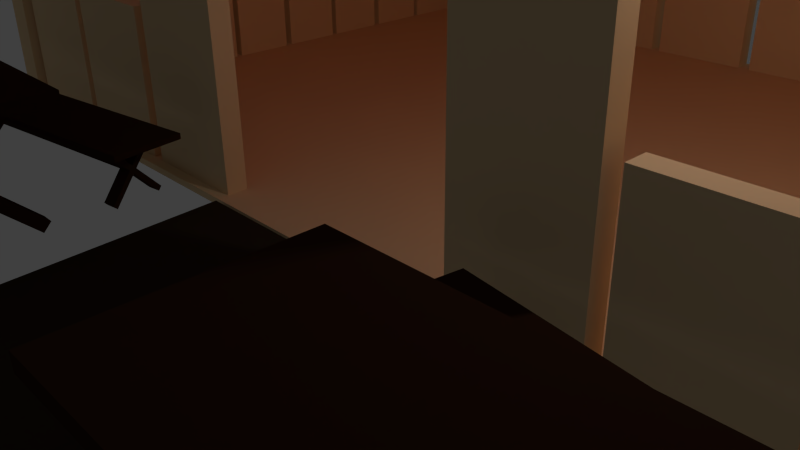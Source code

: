 # Source: haus.blend  (saved by Blender 2.65.0; exported with 4.5.12 LTS)
import bpy
from mathutils import Matrix  # noqa: F401  (used for matrix-valued properties, if any)

bpy.ops.wm.read_factory_settings(use_empty=True)
scene = bpy.context.scene
scene.name = 'Scene'

# ---- collections
col_collection_1 = bpy.data.collections.new('Collection 1'); scene.collection.children.link(col_collection_1)

# ---- materials (node trees are filled in below, after node groups)
mat_material_003 = bpy.data.materials.new('Material.003')
mat_material_003.alpha_threshold = 0.0
mat_material_003.use_transparent_shadow = False
mat_material_003.diffuse_color = (0.9114, 0.6631, 0.382, 1.0)
mat_material_003.roughness = 0.5
mat_material_003.specular_intensity = 0.05897
mat_material_003.line_color = (0.0, 0.0, 0.0, 1.0)
mat_material_004 = bpy.data.materials.new('Material.004')
mat_material_004.alpha_threshold = 0.0
mat_material_004.use_transparent_shadow = False
mat_material_004.diffuse_color = (0.6152, 0.0, 0.006419, 1.0)
mat_material_004.roughness = 0.5
mat_material_004.specular_intensity = 0.0
mat_material_004.line_color = (0.0, 0.0, 0.0, 1.0)
mat_material = bpy.data.materials.new('Material')
mat_material.alpha_threshold = 0.0
mat_material.use_transparent_shadow = False
mat_material.roughness = 0.5
mat_material.specular_intensity = 0.1205
mat_material.line_color = (0.0, 0.0, 0.0, 1.0)
mat_material_002 = bpy.data.materials.new('Material.002')
mat_material_002.alpha_threshold = 0.0
mat_material_002.use_transparent_shadow = False
mat_material_002.diffuse_color = (0.03968, 0.01641, 0.008182, 1.0)
mat_material_002.specular_color = (0.5173, 0.09489, 0.0)
mat_material_002.roughness = 0.5
mat_material_002.specular_intensity = 0.04359
mat_material_002.line_color = (0.0, 0.0, 0.0, 1.0)
mat_material_001 = bpy.data.materials.new('Material.001')
mat_material_001.alpha_threshold = 0.0
mat_material_001.use_transparent_shadow = False
mat_material_001.diffuse_color = (0.03968, 0.02823, 0.01563, 1.0)
mat_material_001.roughness = 0.5
mat_material_001.specular_intensity = 0.0
mat_material_001.line_color = (0.0, 0.0, 0.0, 1.0)

# ---- material node trees

# ---- world
world_world = bpy.data.worlds.new('World'); scene.world = world_world
world_world.color = (0.05088, 0.05088, 0.05088)
world_world.use_sun_shadow = False
world_world.sun_shadow_jitter_overblur = 0.0
world_world.cycles.sampling_method = 'MANUAL'
world_world.cycles.sample_map_resolution = 256

# ---- cameras
cam_camera = bpy.data.cameras.new('Camera')
cam_camera.clip_end = 100.0
cam_camera.lens = 35.0
cam_camera.sensor_width = 32.0
cam_camera.sensor_height = 18.0
cam_camera.ortho_scale = 7.314
cam_camera.dof.focus_distance = 0.0
cam_camera.dof.aperture_fstop = 128.0

# ---- lights
light_lamp = bpy.data.lights.new('Lamp', 'POINT')
light_lamp.transmission_factor = 0.0
light_lamp.cutoff_distance = 30.0
light_lamp.energy = 100.0
light_lamp.shadow_buffer_clip_start = 1.001
light_lamp.shadow_soft_size = 0.1
light_lamp.shadow_maximum_resolution = 0.006
light_lamp.use_absolute_resolution = True
light_lamp.cycles.use_multiple_importance_sampling = False

# ---- meshes
me_cube_001 = bpy.data.meshes.new('Cube.001')
me_cube_001.from_pydata([(-4.128, -7.246, -0.05298), (-6.689, -7.246, -0.05298), (-4.435, -0.6514, -0.05298), (-6.996, -0.6514, -0.05298), (-3.667, -10.08, -0.05298), (-6.79, -9.396, -0.05298), (-5.396, -19.18, 0.01234), (-8.828, -11.91, -0.05298), (-6.062, -19.47, 0.01234), (-10.92, -14.21, -0.05298), (-6.404, -20.41, 0.01234), (-13.04, -20.03, -0.05298), (-6.189, -21.42, 0.01234), (-11.54, -25.85, -0.05298), (-5.511, -22.24, 0.01234), (-7.064, -30.99, -0.05298), (-4.82, -22.21, 0.01234), (-1.532, -30.6, -0.05298), (-4.312, -21.37, 0.01234), (2.292, -25.31, -0.05298), (-4.306, -20.16, 0.01234), (2.012, -17.85, -0.05298), (-4.75, -19.43, 0.01234), (-1.536, -12.3, -0.05298), (-4.128, -7.246, 0.1131), (-6.689, -7.246, 0.1131), (-4.435, -0.6514, 0.1131), (-6.996, -0.6514, 0.1131), (-3.667, -10.08, 0.1131), (-6.79, -9.396, 0.1131), (-5.396, -19.18, 0.04778), (-8.828, -11.91, 0.1131), (-6.062, -19.47, 0.04778), (-10.92, -14.21, 0.1131), (-6.404, -20.41, 0.04778), (-13.04, -20.03, 0.1131), (-6.189, -21.42, 0.04778), (-11.54, -25.85, 0.1131), (-5.511, -22.24, 0.04778), (-7.064, -30.99, 0.1131), (-4.82, -22.21, 0.04778), (-1.532, -30.6, 0.1131), (-4.312, -21.37, 0.04778), (2.292, -25.31, 0.1131), (-4.306, -20.16, 0.04778), (2.012, -17.85, 0.1131), (-4.75, -19.43, 0.04778), (-1.536, -12.3, 0.1131), (-5.471, -18.89, 0.1168), (-6.237, -19.5, 0.117), (-6.526, -20.49, 0.1174), (-6.416, -21.51, 0.1176), (-5.606, -22.5, 0.1179), (-4.766, -22.32, 0.1178), (-4.237, -21.4, 0.1175), (-4.193, -20.22, 0.1171), (-4.594, -19.29, 0.1168), (-4.585, -19.27, 2.755), (-4.187, -20.24, 2.788), (-4.23, -21.38, 2.787), (-4.759, -22.34, 2.755), (-5.61, -22.52, 2.756), (-6.429, -21.52, 2.755), (-6.527, -20.47, 2.787), (-6.247, -19.51, 2.789), (-5.473, -18.87, 2.755), (-4.509, -19.13, 0.655), (-4.061, -20.17, 0.6552), (-6.54, -21.61, 0.6553), (-6.663, -20.47, 0.6553), (-5.487, -18.69, 0.6549), (-5.637, -22.71, 0.6554), (-4.7, -22.51, 0.6554), (-4.11, -21.49, 0.6553), (-6.34, -19.37, 0.6551), (-4.392, -20.34, 2.789), (-4.426, -21.23, 2.79), (-4.877, -22.0, 2.747), (-5.444, -19.24, 2.747), (-4.389, -20.3, 0.3899), (-4.426, -21.28, 0.3899), (-4.865, -22.03, 0.3899), (-6.079, -19.7, 0.3899), (-4.061, -20.17, 1.811), (-6.34, -19.37, 1.811), (-4.11, -21.49, 1.811), (-4.7, -22.5, 1.811), (-5.447, -19.2, 0.3899), (-4.726, -19.52, 0.3899), (-5.557, -22.14, 2.746), (-5.637, -22.71, 1.811), (-5.486, -18.69, 1.811), (-6.539, -21.61, 1.811), (-4.509, -19.13, 1.811), (-5.564, -22.18, 0.3899), (-6.226, -21.38, 0.3899), (-6.321, -20.52, 0.3899), (-6.663, -20.47, 1.811), (-6.204, -21.36, 2.747), (-6.309, -20.48, 2.791), (-6.089, -19.74, 2.788), (-4.74, -19.55, 2.747), (-6.095, -19.78, 4.364), (-6.29, -20.44, 4.364), (-4.431, -21.19, 4.364), (-4.402, -20.38, 4.364), (-6.266, -19.53, 4.364), (-6.53, -20.43, 4.364), (-4.215, -21.35, 4.364), (-4.176, -20.27, 4.364), (-6.088, -19.81, 5.731), (-6.277, -20.44, 5.726), (-4.441, -21.17, 5.727), (-4.416, -20.4, 5.732), (-6.266, -19.53, 5.707), (-6.53, -20.43, 5.707), (-4.215, -21.35, 5.707), (-4.176, -20.27, 5.707), (-6.028, -19.84, 6.399), (-6.226, -20.48, 6.397), (-4.496, -21.17, 6.396), (-4.475, -20.38, 6.395), (-6.263, -19.53, 5.868), (-6.531, -20.43, 5.867), (-4.216, -21.36, 5.922), (-4.176, -20.27, 5.923), (-5.455, -20.51, 6.422), (-5.32, -20.38, 6.428), (-5.323, -20.36, 6.736), (-5.448, -20.54, 6.734), (-5.414, -20.49, 6.408), (-5.418, -20.44, 6.408), (-5.376, -20.49, 6.408), (-5.381, -20.44, 6.408), (-5.414, -20.49, 3.656), (-5.418, -20.44, 3.656), (-5.376, -20.49, 3.656), (-5.381, -20.44, 3.656), (-5.611, -20.81, 2.679), (-5.667, -20.13, 2.679), (-5.127, -20.81, 2.679), (-5.183, -20.13, 2.679), (-5.687, -20.93, 3.694), (-5.762, -20.01, 3.694), (-5.032, -20.93, 3.694), (-5.107, -20.01, 3.694), (-7.688, -3.817, 0.9177), (-7.688, -3.646, 0.9177), (-10.93, -3.646, 0.9177), (-10.93, -3.817, 0.9177), (-7.688, -3.817, 1.105), (-7.688, -3.646, 1.105), (-10.93, -3.646, 1.105), (-10.93, -3.817, 1.105), (-7.629, -4.766, 1.851), (-7.629, -2.788, -0.002241), (-7.781, -2.788, -0.002241), (-7.781, -4.766, 1.851), (-7.629, -4.638, 1.988), (-7.629, -2.66, 0.1346), (-7.781, -2.66, 0.1346), (-7.781, -4.638, 1.988), (-7.629, -2.855, 2.046), (-7.629, -4.708, 0.06816), (-7.781, -4.708, 0.06816), (-7.781, -2.855, 2.046), (-7.629, -2.718, 1.918), (-7.629, -4.571, -0.06011), (-7.781, -4.571, -0.06011), (-7.781, -2.718, 1.918), (-10.83, -4.766, 1.851), (-10.83, -2.788, -0.002241), (-10.98, -2.788, -0.002241), (-10.98, -4.766, 1.851), (-10.83, -4.638, 1.988), (-10.83, -2.66, 0.1346), (-10.98, -2.66, 0.1346), (-10.98, -4.638, 1.988), (-10.83, -2.855, 2.046), (-10.83, -4.708, 0.06816), (-10.98, -4.708, 0.06816), (-10.98, -2.855, 2.046), (-10.83, -2.718, 1.918), (-10.83, -4.571, -0.06011), (-10.98, -4.571, -0.06011), (-10.98, -2.718, 1.918), (-7.316, -5.115, 1.862), (-7.316, -2.404, 1.862), (-11.31, -2.404, 1.862), (-11.31, -5.115, 1.862), (-7.316, -5.115, 2.05), (-7.316, -2.404, 2.05), (-11.31, -2.404, 2.05), (-11.31, -5.115, 2.05), (-7.702, -1.415, 0.4712), (-7.708, -1.345, 0.4712), (-10.92, -2.075, 0.4712), (-10.91, -2.145, 0.4712), (-7.702, -1.415, 0.5605), (-7.708, -1.345, 0.5605), (-10.92, -2.075, 0.5605), (-10.91, -2.145, 0.5605), (-7.606, -1.789, 0.9157), (-7.684, -0.9822, 0.03325), (-7.834, -1.016, 0.03325), (-7.756, -1.823, 0.9157), (-7.611, -1.737, 0.9808), (-7.689, -0.9299, 0.09841), (-7.839, -0.964, 0.09841), (-7.761, -1.771, 0.9808), (-7.681, -1.009, 1.008), (-7.608, -1.765, 0.06676), (-7.758, -1.8, 0.06676), (-7.831, -1.043, 1.008), (-7.686, -0.9535, 0.9473), (-7.613, -1.71, 0.005697), (-7.764, -1.744, 0.005697), (-7.837, -0.9877, 0.9473), (-10.77, -2.508, 0.9157), (-10.85, -1.701, 0.03325), (-11.0, -1.735, 0.03325), (-10.92, -2.542, 0.9157), (-10.77, -2.455, 0.9808), (-10.85, -1.649, 0.09841), (-11.0, -1.683, 0.09841), (-10.92, -2.49, 0.9808), (-10.84, -1.728, 1.008), (-10.77, -2.484, 0.06676), (-10.92, -2.518, 0.06676), (-10.99, -1.762, 1.008), (-10.85, -1.672, 0.9473), (-10.78, -2.428, 0.005697), (-10.93, -2.463, 0.005697), (-11.0, -1.706, 0.9473), (-7.282, -1.861, 0.9209), (-7.389, -0.7552, 0.9209), (-11.34, -1.652, 0.9209), (-11.23, -2.758, 0.9209), (-7.282, -1.861, 1.01), (-7.389, -0.7552, 1.01), (-11.34, -1.652, 1.01), (-11.23, -2.758, 1.01), (-7.695, -5.553, 0.4712), (-7.7, -5.483, 0.4712), (-10.93, -6.039, 0.4712), (-10.92, -6.109, 0.4712), (-7.695, -5.553, 0.5605), (-7.7, -5.483, 0.5605), (-10.93, -6.039, 0.5605), (-10.92, -6.109, 0.5605), (-7.608, -5.932, 0.9157), (-7.667, -5.122, 0.03325), (-7.818, -5.148, 0.03325), (-7.759, -5.958, 0.9157), (-7.612, -5.88, 0.9808), (-7.671, -5.069, 0.09841), (-7.822, -5.095, 0.09841), (-7.763, -5.906, 0.9808), (-7.665, -5.149, 1.008), (-7.61, -5.908, 0.06676), (-7.761, -5.934, 0.06676), (-7.816, -5.175, 1.008), (-7.669, -5.093, 0.9473), (-7.614, -5.852, 0.005697), (-7.765, -5.878, 0.005697), (-7.82, -5.119, 0.9473), (-10.79, -6.48, 0.9157), (-10.84, -5.669, 0.03325), (-11.0, -5.695, 0.03325), (-10.94, -6.506, 0.9157), (-10.79, -6.427, 0.9808), (-10.85, -5.617, 0.09841), (-11.0, -5.643, 0.09841), (-10.94, -6.453, 0.9808), (-10.84, -5.697, 1.008), (-10.79, -6.456, 0.06676), (-10.94, -6.482, 0.06676), (-10.99, -5.723, 1.008), (-10.85, -5.64, 0.9473), (-10.79, -6.4, 0.005697), (-10.94, -6.426, 0.005697), (-11.0, -5.666, 0.9473), (-7.286, -6.021, 0.9209), (-7.368, -4.911, 0.9209), (-11.33, -5.594, 0.9209), (-11.25, -6.705, 0.9209), (-7.286, -6.021, 1.01), (-7.368, -4.911, 1.01), (-11.33, -5.594, 1.01), (-11.25, -6.705, 1.01), (-3.491, -3.817, 0.9177), (-3.491, -3.646, 0.9177), (-0.2457, -3.646, 0.9177), (-0.2457, -3.817, 0.9177), (-3.491, -3.817, 1.105), (-3.491, -3.646, 1.105), (-0.2457, -3.646, 1.105), (-0.2457, -3.817, 1.105), (-3.55, -4.766, 1.851), (-3.55, -2.788, -0.002241), (-3.398, -2.788, -0.002241), (-3.398, -4.766, 1.851), (-3.55, -4.638, 1.988), (-3.55, -2.66, 0.1346), (-3.398, -2.66, 0.1346), (-3.398, -4.638, 1.988), (-3.55, -2.855, 2.046), (-3.55, -4.708, 0.06816), (-3.398, -4.708, 0.06816), (-3.398, -2.855, 2.046), (-3.55, -2.718, 1.918), (-3.55, -4.571, -0.06011), (-3.398, -4.571, -0.06011), (-3.398, -2.718, 1.918), (-0.3531, -4.766, 1.851), (-0.3531, -2.788, -0.002241), (-0.2011, -2.788, -0.002241), (-0.2011, -4.766, 1.851), (-0.3531, -4.638, 1.988), (-0.3531, -2.66, 0.1346), (-0.2011, -2.66, 0.1346), (-0.2011, -4.638, 1.988), (-0.3531, -2.855, 2.046), (-0.3531, -4.708, 0.06816), (-0.2011, -4.708, 0.06816), (-0.2011, -2.855, 2.046), (-0.3531, -2.718, 1.918), (-0.3531, -4.571, -0.06011), (-0.2011, -4.571, -0.06011), (-0.2011, -2.718, 1.918), (-3.863, -5.115, 1.862), (-3.863, -2.404, 1.862), (0.1267, -2.404, 1.862), (0.1267, -5.115, 1.862), (-3.863, -5.115, 2.05), (-3.863, -2.404, 2.05), (0.1267, -2.404, 2.05), (0.1267, -5.115, 2.05), (-3.477, -1.415, 0.4712), (-3.471, -1.345, 0.4712), (-0.2601, -2.075, 0.4712), (-0.2669, -2.145, 0.4712), (-3.477, -1.415, 0.5605), (-3.471, -1.345, 0.5605), (-0.2601, -2.075, 0.5605), (-0.2669, -2.145, 0.5605), (-3.573, -1.789, 0.9157), (-3.495, -0.9822, 0.03325), (-3.345, -1.016, 0.03325), (-3.423, -1.823, 0.9157), (-3.568, -1.737, 0.9808), (-3.49, -0.9299, 0.09841), (-3.34, -0.964, 0.09841), (-3.418, -1.771, 0.9808), (-3.498, -1.009, 1.008), (-3.571, -1.765, 0.06676), (-3.421, -1.8, 0.06676), (-3.348, -1.043, 1.008), (-3.493, -0.9535, 0.9473), (-3.566, -1.71, 0.005697), (-3.415, -1.744, 0.005697), (-3.342, -0.9877, 0.9473), (-0.4105, -2.508, 0.9157), (-0.3327, -1.701, 0.03325), (-0.1823, -1.735, 0.03325), (-0.2601, -2.542, 0.9157), (-0.4055, -2.455, 0.9808), (-0.3276, -1.649, 0.09841), (-0.1772, -1.683, 0.09841), (-0.2551, -2.49, 0.9808), (-0.3353, -1.728, 1.008), (-0.4083, -2.484, 0.06676), (-0.2579, -2.518, 0.06676), (-0.1849, -1.762, 1.008), (-0.3299, -1.672, 0.9473), (-0.4029, -2.428, 0.005697), (-0.2525, -2.463, 0.005697), (-0.1795, -1.706, 0.9473), (-3.897, -1.861, 0.9209), (-3.79, -0.7552, 0.9209), (0.157, -1.652, 0.9209), (0.0503, -2.758, 0.9209), (-3.897, -1.861, 1.01), (-3.79, -0.7552, 1.01), (0.157, -1.652, 1.01), (0.0503, -2.758, 1.01), (-3.461, -6.272, 0.4712), (-3.469, -6.203, 0.4712), (-0.2754, -5.316, 0.4712), (-0.2672, -5.385, 0.4712), (-3.461, -6.272, 0.5605), (-3.469, -6.203, 0.5605), (-0.2754, -5.316, 0.5605), (-0.2672, -5.385, 0.5605), (-3.474, -6.674, 0.9157), (-3.568, -5.871, 0.03325), (-3.419, -5.829, 0.03325), (-3.324, -6.632, 0.9157), (-3.48, -6.622, 0.9808), (-3.574, -5.819, 0.09841), (-3.425, -5.777, 0.09841), (-3.33, -6.58, 0.9808), (-3.565, -5.898, 1.008), (-3.476, -6.65, 0.06676), (-3.327, -6.609, 0.06676), (-3.416, -5.856, 1.008), (-3.572, -5.842, 0.9473), (-3.483, -6.595, 0.005697), (-3.333, -6.553, 0.005697), (-3.422, -5.801, 0.9473), (-0.3275, -5.8, 0.9157), (-0.4222, -4.997, 0.03325), (-0.2726, -4.956, 0.03325), (-0.1779, -5.758, 0.9157), (-0.3337, -5.748, 0.9808), (-0.4283, -4.945, 0.09841), (-0.2787, -4.904, 0.09841), (-0.184, -5.706, 0.9808), (-0.419, -5.024, 1.008), (-0.3303, -5.776, 0.06676), (-0.1807, -5.735, 0.06676), (-0.2694, -4.983, 1.008), (-0.4256, -4.969, 0.9473), (-0.3368, -5.721, 0.005697), (-0.1872, -5.679, 0.005697), (-0.276, -4.927, 0.9473), (-3.765, -6.901, 0.9209), (-3.895, -5.801, 0.9209), (0.03152, -4.71, 0.9209), (0.1613, -5.81, 0.9209), (-3.765, -6.901, 1.01), (-3.895, -5.801, 1.01), (0.03152, -4.71, 1.01), (0.1613, -5.81, 1.01), (-0.1681, -0.0005099, 0.02585), (-0.1681, 1.237, 0.02585), (0.1681, 1.237, 0.02585), (0.1681, -0.0005099, 0.02585), (-0.1681, -0.0005099, 7.587), (-0.1681, 1.237, 7.587), (0.1681, 1.237, 7.241), (0.1681, -0.0005099, 7.241), (-0.1681, 1.361, 0.02585), (-0.1681, 2.599, 0.02585), (0.1681, 2.599, 0.02585), (0.1681, 1.361, 0.02585), (-0.1681, 1.361, 7.587), (-0.1681, 2.599, 7.587), (0.1681, 2.599, 7.241), (0.1681, 1.361, 7.241), (-0.1681, 2.745, 0.02585), (-0.1681, 3.982, 0.02585), (0.1681, 3.982, 0.02585), (0.1681, 2.745, 0.02585), (-0.1681, 2.745, 7.587), (-0.1681, 3.982, 7.587), (0.1681, 3.982, 7.241), (0.1681, 2.745, 7.241), (-0.1681, 4.106, 0.02585), (-0.1681, 5.344, 0.02585), (0.1681, 5.344, 0.02585), (0.1681, 4.106, 0.02585), (-0.1681, 4.106, 7.587), (-0.1681, 5.344, 7.587), (0.1681, 5.344, 7.241), (0.1681, 4.106, 7.241), (-0.1681, 5.49, 0.02585), (-0.1681, 6.727, 0.02585), (0.1681, 6.727, 0.02585), (0.1681, 5.49, 0.02585), (-0.1681, 5.49, 7.587), (-0.1681, 6.727, 7.587), (0.1681, 6.727, 7.241), (0.1681, 5.49, 7.241), (-0.1681, 6.852, 0.02585), (-0.1681, 8.089, 0.02585), (0.1681, 8.089, 0.02585), (0.1681, 6.852, 0.02585), (-0.1681, 6.852, 7.587), (-0.1681, 8.089, 7.587), (0.1681, 8.089, 7.241), (0.1681, 6.852, 7.241), (-0.1681, 8.235, 0.02585), (-0.1681, 9.472, 0.02585), (0.1681, 9.472, 0.02585), (0.1681, 8.235, 0.02585), (-0.1681, 8.235, 7.587), (-0.1681, 9.472, 7.587), (0.1681, 9.472, 7.241), (0.1681, 8.235, 7.241), (-0.1681, 9.597, 0.02585), (-0.1681, 10.83, 0.02585), (0.1681, 10.83, 0.02585), (0.1681, 9.597, 0.02585), (-0.1681, 9.597, 7.587), (-0.1681, 10.83, 7.587), (0.1681, 10.83, 7.241), (0.1681, 9.597, 7.241), (-11.06, 11.23, 0.02585), (-9.821, 11.23, 0.02585), (-9.821, 10.89, 0.02585), (-11.06, 10.89, 0.02585), (-11.06, 11.23, 7.587), (-9.821, 11.23, 8.538), (-9.821, 10.89, 8.538), (-11.06, 10.89, 7.587), (-9.697, 11.23, 0.02585), (-8.46, 11.23, 0.02585), (-8.46, 10.89, 0.02585), (-9.697, 10.89, 0.02585), (-9.697, 11.23, 8.538), (-8.46, 11.23, 9.597), (-8.46, 10.89, 9.597), (-9.697, 10.89, 8.538), (-8.314, 11.23, 0.02585), (-7.076, 11.23, 0.02585), (-7.076, 10.89, 0.02585), (-8.314, 10.89, 0.02585), (-8.314, 11.23, 9.705), (-7.076, 11.23, 10.76), (-7.076, 10.89, 10.76), (-8.314, 10.89, 9.705), (-6.952, 11.23, 0.02585), (-5.715, 11.23, 0.02585), (-5.715, 10.89, 0.02585), (-6.952, 10.89, 0.02585), (-6.952, 11.23, 10.76), (-5.715, 11.23, 11.74), (-5.715, 10.89, 11.74), (-6.952, 10.89, 10.76), (-5.569, 11.23, 0.02585), (-4.331, 11.23, 0.02585), (-4.331, 10.89, 0.02585), (-5.569, 10.89, 0.02585), (-5.569, 11.23, 11.74), (-4.331, 11.23, 10.76), (-4.331, 10.89, 10.76), (-5.569, 10.89, 11.74), (-4.207, 11.23, 0.02585), (-2.969, 11.23, 0.02585), (-2.969, 10.89, 0.02585), (-4.207, 10.89, 0.02585), (-4.207, 11.23, 10.76), (-2.969, 11.23, 9.705), (-2.969, 10.89, 9.705), (-4.207, 10.89, 10.76), (-2.823, 11.23, 0.02585), (-1.586, 11.23, 0.02585), (-1.586, 10.89, 0.02585), (-2.823, 10.89, 0.02585), (-2.823, 11.23, 9.597), (-1.586, 11.23, 8.538), (-1.586, 10.89, 8.538), (-2.823, 10.89, 9.597), (-1.462, 11.23, 0.02585), (-0.2243, 11.23, 0.02585), (-0.2243, 10.89, 0.02585), (-1.462, 10.89, 0.02585), (-1.462, 11.23, 8.538), (-0.2243, 11.23, 7.587), (-0.2243, 10.89, 7.587), (-1.462, 10.89, 8.538), (-11.06, -0.03507, 0.02585), (-9.821, -0.03507, 0.02585), (-9.821, -0.3713, 0.02585), (-11.06, -0.3713, 0.02585), (-11.06, -0.03507, 7.587), (-9.821, -0.03507, 8.538), (-9.821, -0.3713, 8.538), (-11.06, -0.3713, 7.587), (-9.697, -0.03507, 5.529), (-8.46, -0.03507, 5.529), (-8.46, -0.3713, 5.529), (-9.697, -0.3713, 5.529), (-9.697, -0.03507, 8.538), (-8.46, -0.03507, 9.597), (-8.46, -0.3713, 9.597), (-9.697, -0.3713, 8.538), (-8.314, -0.03507, 0.02585), (-7.076, -0.03507, 0.02585), (-7.076, -0.3713, 0.02585), (-8.314, -0.3713, 0.02585), (-8.314, -0.03507, 9.705), (-7.076, -0.03507, 10.76), (-7.076, -0.3713, 10.76), (-8.314, -0.3713, 9.705), (-6.952, -0.03507, 6.172), (-5.715, -0.03507, 6.172), (-5.715, -0.3713, 6.172), (-6.952, -0.3713, 6.172), (-6.952, -0.03507, 10.76), (-5.715, -0.03507, 11.73), (-5.715, -0.3713, 11.73), (-6.952, -0.3713, 10.76), (-5.569, -0.03507, 6.172), (-4.331, -0.03507, 6.172), (-4.331, -0.3713, 6.172), (-5.569, -0.3713, 6.172), (-5.569, -0.03507, 11.73), (-4.331, -0.03507, 10.76), (-4.331, -0.3713, 10.76), (-5.569, -0.3713, 11.73), (-4.207, -0.03507, 0.02585), (-2.969, -0.03507, 0.02585), (-2.969, -0.3713, 0.02585), (-4.207, -0.3713, 0.02585), (-4.207, -0.03507, 10.76), (-2.969, -0.03507, 9.705), (-2.969, -0.3713, 9.705), (-4.207, -0.3713, 10.76), (-2.823, -0.03507, 5.529), (-1.586, -0.03507, 5.529), (-1.586, -0.3713, 5.529), (-2.823, -0.3713, 5.529), (-2.823, -0.03507, 9.597), (-1.586, -0.03507, 8.538), (-1.586, -0.3713, 8.538), (-2.823, -0.3713, 9.597), (-1.462, -0.03507, 0.02585), (-0.2243, -0.03507, 0.02585), (-0.2243, -0.3713, 0.02585), (-1.462, -0.3713, 0.02585), (-1.462, -0.03507, 8.538), (-0.2243, -0.03507, 7.587), (-0.2243, -0.3713, 7.587), (-1.462, -0.3713, 8.538), (-11.12, 10.81, 0.02585), (-11.12, 9.575, 0.02585), (-11.45, 9.575, 0.02585), (-11.45, 10.81, 0.02585), (-11.12, 10.81, 7.587), (-11.12, 9.575, 7.587), (-11.45, 9.575, 7.241), (-11.45, 10.81, 7.241), (-11.12, 9.451, 0.02585), (-11.12, 8.213, 0.02585), (-11.45, 8.213, 0.02585), (-11.45, 9.451, 0.02585), (-11.12, 9.451, 7.587), (-11.12, 8.213, 7.587), (-11.45, 8.213, 7.241), (-11.45, 9.451, 7.241), (-11.12, 8.067, 0.02585), (-11.12, 6.83, 0.02585), (-11.45, 6.83, 0.02585), (-11.45, 8.067, 0.02585), (-11.12, 8.067, 7.587), (-11.12, 6.83, 7.587), (-11.45, 6.83, 7.241), (-11.45, 8.067, 7.241), (-11.12, 6.706, 0.02585), (-11.12, 5.468, 0.02585), (-11.45, 5.468, 0.02585), (-11.45, 6.706, 0.02585), (-11.12, 6.706, 7.587), (-11.12, 5.468, 7.587), (-11.45, 5.468, 7.241), (-11.45, 6.706, 7.241), (-11.12, 5.322, 0.02585), (-11.12, 4.085, 0.02585), (-11.45, 4.085, 0.02585), (-11.45, 5.322, 0.02585), (-11.12, 5.322, 7.587), (-11.12, 4.085, 7.587), (-11.45, 4.085, 7.241), (-11.45, 5.322, 7.241), (-11.12, 3.96, 0.02585), (-11.12, 2.723, 0.02585), (-11.45, 2.723, 0.02585), (-11.45, 3.96, 0.02585), (-11.12, 3.96, 7.587), (-11.12, 2.723, 7.587), (-11.45, 2.723, 7.241), (-11.45, 3.96, 7.241), (-11.12, 2.577, 0.02585), (-11.12, 1.34, 0.02585), (-11.45, 1.34, 0.02585), (-11.45, 2.577, 0.02585), (-11.12, 2.577, 7.587), (-11.12, 1.34, 7.587), (-11.45, 1.34, 7.241), (-11.45, 2.577, 7.241), (-11.12, 1.215, 0.02585), (-11.12, -0.02213, 0.02585), (-11.45, -0.02213, 0.02585), (-11.45, 1.215, 0.02585), (-11.12, 1.215, 7.587), (-11.12, -0.02213, 7.587), (-11.45, -0.02213, 7.241), (-11.45, 1.215, 7.241), (-11.14, 11.26, 0.02585), (-11.14, 10.85, 0.02585), (-11.47, 10.85, 0.02585), (-11.47, 11.26, 0.02585), (-11.14, 11.26, 7.587), (-11.14, 10.85, 7.587), (-11.47, 10.85, 7.241), (-11.47, 11.26, 7.241), (0.1465, 11.26, 0.02585), (0.1465, 10.85, 0.02585), (-0.1897, 10.85, 0.02585), (-0.1897, 11.26, 0.02585), (0.1465, 11.26, 7.241), (0.1465, 10.85, 7.241), (-0.1897, 10.85, 7.587), (-0.1897, 11.26, 7.587), (-11.14, -0.08625, 0.02585), (-11.14, -0.493, 0.02585), (-11.47, -0.493, 0.02585), (-11.47, -0.08625, 0.02585), (-11.14, -0.08625, 7.587), (-11.14, -0.493, 7.587), (-11.47, -0.493, 7.241), (-11.47, -0.08625, 7.241), (0.1465, -0.08625, 0.02585), (0.1465, -0.493, 0.02585), (-0.1897, -0.493, 0.02585), (-0.1897, -0.08625, 0.02585), (0.1465, -0.08625, 7.241), (0.1465, -0.493, 7.241), (-0.1897, -0.493, 7.587), (-0.1897, -0.08625, 7.587), (-11.52, 11.32, -0.0421), (0.255, 11.32, -0.0421), (0.255, -0.5483, -0.0421), (-11.52, -0.5483, -0.0421), (-11.52, 11.32, 0.06597), (0.255, 11.32, 0.06597), (0.255, -0.5483, 0.06597), (-11.52, -0.5483, 0.06597), (-11.52, 11.32, 7.225), (0.255, 11.32, 7.225), (0.255, -0.5483, 7.225), (-11.52, -0.5483, 7.225), (-11.52, 11.32, 7.333), (0.255, 11.32, 7.333), (0.255, -0.5483, 7.333), (-11.52, -0.5483, 7.333), (-5.631, 11.32, 11.98), (-5.631, 11.32, 11.87), (-5.631, -0.5483, 11.98), (-5.631, -0.5483, 11.87), (-2.823, -0.03507, 2.493), (-1.586, -0.03507, 2.493), (-1.586, -0.3713, 2.493), (-2.823, -0.3713, 2.493), (-2.823, -0.03507, 0.03032), (-1.586, -0.03507, 0.03032), (-1.586, -0.3713, 0.03032), (-2.823, -0.3713, 0.03032), (-9.703, -0.03507, 2.493), (-8.466, -0.03507, 2.493), (-8.466, -0.3713, 2.493), (-9.703, -0.3713, 2.493), (-9.703, -0.03507, 0.03032), (-8.466, -0.03507, 0.03032), (-8.466, -0.3713, 0.03032), (-9.703, -0.3713, 0.03032)], [], [(1, 3, 2, 0), (0, 4, 5, 1), (4, 6, 7, 5), (6, 8, 9, 7), (8, 10, 11, 9), (10, 12, 13, 11), (12, 14, 15, 13), (14, 16, 17, 15), (16, 18, 19, 17), (18, 20, 21, 19), (20, 22, 23, 21), (6, 4, 23, 22), (25, 24, 26, 27), (24, 25, 29, 28), (28, 29, 31, 30), (30, 31, 33, 32), (32, 33, 35, 34), (34, 35, 37, 36), (36, 37, 39, 38), (38, 39, 41, 40), (40, 41, 43, 42), (42, 43, 45, 44), (44, 45, 47, 46), (30, 46, 47, 28), (16, 14, 38, 40), (14, 12, 36, 38), (12, 10, 34, 36), (10, 8, 32, 34), (8, 6, 30, 32), (4, 0, 24, 28), (3, 1, 25, 27), (23, 4, 28, 47), (21, 23, 47, 45), (19, 21, 45, 43), (17, 19, 43, 41), (15, 17, 41, 39), (13, 15, 39, 37), (11, 13, 37, 35), (9, 11, 35, 33), (7, 9, 33, 31), (5, 7, 31, 29), (1, 5, 29, 25), (0, 2, 26, 24), (6, 22, 46, 30), (2, 3, 27, 26), (22, 20, 44, 46), (20, 18, 42, 44), (18, 16, 40, 42), (83, 93, 57, 58), (97, 92, 62, 63), (93, 91, 65, 57), (92, 90, 61, 62), (90, 86, 60, 61), (86, 85, 59, 60), (91, 84, 64, 65), (85, 83, 58, 59), (84, 97, 63, 64), (55, 56, 66, 67), (50, 51, 68, 69), (56, 48, 70, 66), (51, 52, 71, 68), (52, 53, 72, 71), (53, 54, 73, 72), (48, 49, 74, 70), (54, 55, 67, 73), (49, 50, 69, 74), (99, 98, 95, 96), (76, 75, 79, 80), (72, 73, 85, 86), (74, 69, 97, 84), (71, 72, 86, 90), (60, 59, 76, 77), (69, 68, 92, 97), (78, 100, 82, 87), (77, 76, 80, 81), (68, 71, 90, 92), (67, 66, 93, 83), (100, 99, 96, 82), (73, 67, 83, 85), (66, 70, 91, 93), (100, 64, 106, 102), (89, 77, 81, 94), (62, 61, 89, 98), (70, 74, 84, 91), (75, 101, 88, 79), (57, 65, 78, 101), (65, 64, 100, 78), (58, 57, 101, 75), (61, 60, 77, 89), (63, 62, 98, 99), (101, 78, 87, 88), (98, 89, 94, 95), (99, 100, 102, 103), (102, 106, 114, 110), (106, 107, 115, 114), (76, 59, 108, 104), (63, 99, 103, 107), (64, 63, 107, 106), (59, 58, 109, 108), (58, 75, 105, 109), (75, 76, 104, 105), (112, 116, 124, 120), (116, 117, 125, 124), (105, 104, 112, 113), (107, 103, 111, 115), (109, 105, 113, 117), (108, 109, 117, 116), (104, 108, 116, 112), (103, 102, 110, 111), (122, 123, 119, 118), (124, 125, 121, 120), (114, 115, 123, 122), (110, 114, 122, 118), (115, 111, 119, 123), (117, 113, 121, 125), (112, 120, 129, 126), (113, 112, 126, 127), (120, 121, 128, 129), (121, 113, 127, 128), (111, 110, 127, 126), (119, 111, 126, 129), (118, 119, 129, 128), (110, 118, 128, 127), (130, 132, 133, 131), (134, 135, 137, 136), (132, 130, 134, 136), (133, 132, 136, 137), (131, 133, 137, 135), (130, 131, 135, 134), (138, 140, 141, 139), (142, 143, 145, 144), (140, 138, 142, 144), (138, 139, 143, 142), (141, 140, 144, 145), (139, 141, 145, 143), (150, 151, 147, 146), (151, 152, 148, 147), (152, 153, 149, 148), (153, 150, 146, 149), (146, 147, 148, 149), (153, 152, 151, 150), (158, 159, 155, 154), (159, 160, 156, 155), (160, 161, 157, 156), (161, 158, 154, 157), (154, 155, 156, 157), (161, 160, 159, 158), (166, 167, 163, 162), (167, 168, 164, 163), (168, 169, 165, 164), (169, 166, 162, 165), (162, 163, 164, 165), (169, 168, 167, 166), (174, 175, 171, 170), (175, 176, 172, 171), (176, 177, 173, 172), (177, 174, 170, 173), (170, 171, 172, 173), (177, 176, 175, 174), (182, 183, 179, 178), (183, 184, 180, 179), (184, 185, 181, 180), (185, 182, 178, 181), (178, 179, 180, 181), (185, 184, 183, 182), (190, 191, 187, 186), (191, 192, 188, 187), (192, 193, 189, 188), (193, 190, 186, 189), (186, 187, 188, 189), (193, 192, 191, 190), (198, 199, 195, 194), (199, 200, 196, 195), (200, 201, 197, 196), (201, 198, 194, 197), (194, 195, 196, 197), (201, 200, 199, 198), (206, 207, 203, 202), (207, 208, 204, 203), (208, 209, 205, 204), (209, 206, 202, 205), (202, 203, 204, 205), (209, 208, 207, 206), (214, 215, 211, 210), (215, 216, 212, 211), (216, 217, 213, 212), (217, 214, 210, 213), (210, 211, 212, 213), (217, 216, 215, 214), (222, 223, 219, 218), (223, 224, 220, 219), (224, 225, 221, 220), (225, 222, 218, 221), (218, 219, 220, 221), (225, 224, 223, 222), (230, 231, 227, 226), (231, 232, 228, 227), (232, 233, 229, 228), (233, 230, 226, 229), (226, 227, 228, 229), (233, 232, 231, 230), (238, 239, 235, 234), (239, 240, 236, 235), (240, 241, 237, 236), (241, 238, 234, 237), (234, 235, 236, 237), (241, 240, 239, 238), (246, 247, 243, 242), (247, 248, 244, 243), (248, 249, 245, 244), (249, 246, 242, 245), (242, 243, 244, 245), (249, 248, 247, 246), (254, 255, 251, 250), (255, 256, 252, 251), (256, 257, 253, 252), (257, 254, 250, 253), (250, 251, 252, 253), (257, 256, 255, 254), (262, 263, 259, 258), (263, 264, 260, 259), (264, 265, 261, 260), (265, 262, 258, 261), (258, 259, 260, 261), (265, 264, 263, 262), (270, 271, 267, 266), (271, 272, 268, 267), (272, 273, 269, 268), (273, 270, 266, 269), (266, 267, 268, 269), (273, 272, 271, 270), (278, 279, 275, 274), (279, 280, 276, 275), (280, 281, 277, 276), (281, 278, 274, 277), (274, 275, 276, 277), (281, 280, 279, 278), (286, 287, 283, 282), (287, 288, 284, 283), (288, 289, 285, 284), (289, 286, 282, 285), (282, 283, 284, 285), (289, 288, 287, 286), (294, 295, 291, 290), (295, 296, 292, 291), (296, 297, 293, 292), (297, 294, 290, 293), (290, 291, 292, 293), (297, 296, 295, 294), (302, 303, 299, 298), (303, 304, 300, 299), (304, 305, 301, 300), (305, 302, 298, 301), (298, 299, 300, 301), (305, 304, 303, 302), (310, 311, 307, 306), (311, 312, 308, 307), (312, 313, 309, 308), (313, 310, 306, 309), (306, 307, 308, 309), (313, 312, 311, 310), (318, 319, 315, 314), (319, 320, 316, 315), (320, 321, 317, 316), (321, 318, 314, 317), (314, 315, 316, 317), (321, 320, 319, 318), (326, 327, 323, 322), (327, 328, 324, 323), (328, 329, 325, 324), (329, 326, 322, 325), (322, 323, 324, 325), (329, 328, 327, 326), (334, 335, 331, 330), (335, 336, 332, 331), (336, 337, 333, 332), (337, 334, 330, 333), (330, 331, 332, 333), (337, 336, 335, 334), (342, 343, 339, 338), (343, 344, 340, 339), (344, 345, 341, 340), (345, 342, 338, 341), (338, 339, 340, 341), (345, 344, 343, 342), (350, 351, 347, 346), (351, 352, 348, 347), (352, 353, 349, 348), (353, 350, 346, 349), (346, 347, 348, 349), (353, 352, 351, 350), (358, 359, 355, 354), (359, 360, 356, 355), (360, 361, 357, 356), (361, 358, 354, 357), (354, 355, 356, 357), (361, 360, 359, 358), (366, 367, 363, 362), (367, 368, 364, 363), (368, 369, 365, 364), (369, 366, 362, 365), (362, 363, 364, 365), (369, 368, 367, 366), (374, 375, 371, 370), (375, 376, 372, 371), (376, 377, 373, 372), (377, 374, 370, 373), (370, 371, 372, 373), (377, 376, 375, 374), (382, 383, 379, 378), (383, 384, 380, 379), (384, 385, 381, 380), (385, 382, 378, 381), (378, 379, 380, 381), (385, 384, 383, 382), (390, 391, 387, 386), (391, 392, 388, 387), (392, 393, 389, 388), (393, 390, 386, 389), (386, 387, 388, 389), (393, 392, 391, 390), (398, 399, 395, 394), (399, 400, 396, 395), (400, 401, 397, 396), (401, 398, 394, 397), (394, 395, 396, 397), (401, 400, 399, 398), (406, 407, 403, 402), (407, 408, 404, 403), (408, 409, 405, 404), (409, 406, 402, 405), (402, 403, 404, 405), (409, 408, 407, 406), (414, 415, 411, 410), (415, 416, 412, 411), (416, 417, 413, 412), (417, 414, 410, 413), (410, 411, 412, 413), (417, 416, 415, 414), (422, 423, 419, 418), (423, 424, 420, 419), (424, 425, 421, 420), (425, 422, 418, 421), (418, 419, 420, 421), (425, 424, 423, 422), (430, 431, 427, 426), (431, 432, 428, 427), (432, 433, 429, 428), (433, 430, 426, 429), (426, 427, 428, 429), (433, 432, 431, 430), (438, 439, 435, 434), (439, 440, 436, 435), (440, 441, 437, 436), (441, 438, 434, 437), (434, 435, 436, 437), (441, 440, 439, 438), (446, 447, 443, 442), (447, 448, 444, 443), (448, 449, 445, 444), (449, 446, 442, 445), (442, 443, 444, 445), (449, 448, 447, 446), (454, 455, 451, 450), (455, 456, 452, 451), (456, 457, 453, 452), (457, 454, 450, 453), (450, 451, 452, 453), (457, 456, 455, 454), (462, 463, 459, 458), (463, 464, 460, 459), (464, 465, 461, 460), (465, 462, 458, 461), (458, 459, 460, 461), (465, 464, 463, 462), (470, 471, 467, 466), (471, 472, 468, 467), (472, 473, 469, 468), (473, 470, 466, 469), (466, 467, 468, 469), (473, 472, 471, 470), (478, 479, 475, 474), (479, 480, 476, 475), (480, 481, 477, 476), (481, 478, 474, 477), (474, 475, 476, 477), (481, 480, 479, 478), (486, 487, 483, 482), (487, 488, 484, 483), (488, 489, 485, 484), (489, 486, 482, 485), (482, 483, 484, 485), (489, 488, 487, 486), (494, 495, 491, 490), (495, 496, 492, 491), (496, 497, 493, 492), (497, 494, 490, 493), (490, 491, 492, 493), (497, 496, 495, 494), (502, 503, 499, 498), (503, 504, 500, 499), (504, 505, 501, 500), (505, 502, 498, 501), (498, 499, 500, 501), (505, 504, 503, 502), (510, 511, 507, 506), (511, 512, 508, 507), (512, 513, 509, 508), (513, 510, 506, 509), (506, 507, 508, 509), (513, 512, 511, 510), (518, 519, 515, 514), (519, 520, 516, 515), (520, 521, 517, 516), (521, 518, 514, 517), (514, 515, 516, 517), (521, 520, 519, 518), (526, 527, 523, 522), (527, 528, 524, 523), (528, 529, 525, 524), (529, 526, 522, 525), (522, 523, 524, 525), (529, 528, 527, 526), (534, 535, 531, 530), (535, 536, 532, 531), (536, 537, 533, 532), (537, 534, 530, 533), (530, 531, 532, 533), (537, 536, 535, 534), (542, 543, 539, 538), (543, 544, 540, 539), (544, 545, 541, 540), (545, 542, 538, 541), (538, 539, 540, 541), (545, 544, 543, 542), (550, 551, 547, 546), (551, 552, 548, 547), (552, 553, 549, 548), (553, 550, 546, 549), (546, 547, 548, 549), (553, 552, 551, 550), (558, 559, 555, 554), (559, 560, 556, 555), (560, 561, 557, 556), (561, 558, 554, 557), (554, 555, 556, 557), (561, 560, 559, 558), (566, 567, 563, 562), (567, 568, 564, 563), (568, 569, 565, 564), (569, 566, 562, 565), (562, 563, 564, 565), (569, 568, 567, 566), (574, 575, 571, 570), (575, 576, 572, 571), (576, 577, 573, 572), (577, 574, 570, 573), (570, 571, 572, 573), (577, 576, 575, 574), (582, 583, 579, 578), (583, 584, 580, 579), (584, 585, 581, 580), (585, 582, 578, 581), (578, 579, 580, 581), (585, 584, 583, 582), (590, 591, 587, 586), (591, 592, 588, 587), (592, 593, 589, 588), (593, 590, 586, 589), (586, 587, 588, 589), (593, 592, 591, 590), (598, 599, 595, 594), (599, 600, 596, 595), (600, 601, 597, 596), (601, 598, 594, 597), (594, 595, 596, 597), (601, 600, 599, 598), (606, 607, 603, 602), (607, 608, 604, 603), (608, 609, 605, 604), (609, 606, 602, 605), (602, 603, 604, 605), (609, 608, 607, 606), (614, 615, 611, 610), (615, 616, 612, 611), (616, 617, 613, 612), (617, 614, 610, 613), (610, 611, 612, 613), (617, 616, 615, 614), (622, 623, 619, 618), (623, 624, 620, 619), (624, 625, 621, 620), (625, 622, 618, 621), (618, 619, 620, 621), (625, 624, 623, 622), (630, 631, 627, 626), (631, 632, 628, 627), (632, 633, 629, 628), (633, 630, 626, 629), (626, 627, 628, 629), (633, 632, 631, 630), (638, 639, 635, 634), (639, 640, 636, 635), (640, 641, 637, 636), (641, 638, 634, 637), (634, 635, 636, 637), (641, 640, 639, 638), (646, 647, 643, 642), (647, 648, 644, 643), (648, 649, 645, 644), (649, 646, 642, 645), (642, 643, 644, 645), (649, 648, 647, 646), (654, 655, 651, 650), (655, 656, 652, 651), (656, 657, 653, 652), (657, 654, 650, 653), (650, 651, 652, 653), (657, 656, 655, 654), (662, 663, 659, 658), (663, 664, 660, 659), (664, 665, 661, 660), (665, 662, 658, 661), (658, 659, 660, 661), (665, 664, 663, 662), (670, 671, 667, 666), (671, 672, 668, 667), (672, 673, 669, 668), (673, 670, 666, 669), (666, 667, 668, 669), (673, 672, 671, 670), (678, 679, 675, 674), (679, 680, 676, 675), (680, 681, 677, 676), (681, 678, 674, 677), (674, 675, 676, 677), (681, 680, 679, 678), (686, 687, 683, 682), (687, 688, 684, 683), (688, 689, 685, 684), (689, 686, 682, 685), (682, 683, 684, 685), (689, 688, 687, 686), (694, 695, 691, 690), (695, 696, 692, 691), (696, 697, 693, 692), (697, 694, 690, 693), (690, 691, 692, 693), (697, 696, 695, 694), (702, 703, 699, 698), (703, 704, 700, 699), (704, 705, 701, 700), (705, 702, 698, 701), (698, 699, 700, 701), (705, 704, 703, 702), (710, 711, 707, 706), (711, 712, 708, 707), (712, 713, 709, 708), (713, 710, 706, 709), (706, 707, 708, 709), (713, 712, 711, 710), (718, 719, 715, 714), (719, 720, 716, 715), (720, 721, 717, 716), (721, 718, 714, 717), (714, 715, 716, 717), (721, 720, 719, 718), (726, 727, 723, 722), (727, 728, 724, 723), (728, 729, 725, 724), (729, 726, 722, 725), (722, 723, 724, 725), (729, 728, 727, 726), (738, 735, 731, 739), (735, 736, 732, 731), (740, 737, 733, 741), (737, 734, 730, 733), (739, 731, 732, 741), (740, 736, 735, 738), (734, 738, 739, 730), (736, 740, 741, 732), (730, 739, 741, 733), (737, 740, 738, 734), (742, 745, 744, 743), (746, 747, 748, 749), (745, 742, 746, 749), (744, 745, 749, 748), (742, 743, 747, 746), (743, 744, 748, 747), (750, 753, 752, 751), (754, 755, 756, 757), (753, 750, 754, 757), (752, 753, 757, 756), (750, 751, 755, 754), (751, 752, 756, 755)])
me_cube_001.polygons.foreach_set('material_index', [4, 4, 4, 4, 4, 4, 4, 4, 4, 4, 4, 4, 4, 4, 4, 4, 4, 4, 4, 4, 4, 4, 4, 4, 4, 4, 4, 4, 4, 4, 4, 4, 4, 4, 4, 4, 4, 4, 4, 4, 4, 4, 4, 4, 4, 4, 4, 4, 2, 2, 2, 2, 2, 2, 2, 2, 2, 2, 2, 2, 2, 2, 2, 2, 2, 2, 2, 2, 2, 2, 2, 2, 2, 2, 2, 2, 2, 2, 2, 2, 2, 2, 2, 2, 2, 2, 2, 2, 2, 2, 2, 2, 2, 2, 2, 2, 2, 2, 2, 2, 2, 2, 2, 2, 2, 2, 2, 2, 2, 2, 2, 2, 2, 2, 2, 2, 2, 2, 2, 2, 2, 2, 2, 0, 0, 0, 0, 0, 0, 3, 3, 3, 3, 3, 3, 3, 3, 3, 3, 3, 3, 3, 3, 3, 3, 3, 3, 3, 3, 3, 3, 3, 3, 3, 3, 3, 3, 3, 3, 3, 3, 3, 3, 3, 3, 3, 3, 3, 3, 3, 3, 3, 3, 3, 3, 3, 3, 3, 3, 3, 3, 3, 3, 3, 3, 3, 3, 3, 3, 3, 3, 3, 3, 3, 3, 3, 3, 3, 3, 3, 3, 3, 3, 3, 3, 3, 3, 3, 3, 3, 3, 3, 3, 3, 3, 3, 3, 3, 3, 3, 3, 3, 3, 3, 3, 3, 3, 3, 3, 3, 3, 3, 3, 3, 3, 3, 3, 3, 3, 3, 3, 3, 3, 3, 3, 3, 3, 3, 3, 3, 3, 3, 3, 3, 3, 3, 3, 3, 3, 3, 3, 3, 3, 3, 3, 3, 3, 3, 3, 3, 3, 3, 3, 3, 3, 3, 3, 3, 3, 3, 3, 3, 3, 3, 3, 3, 3, 3, 3, 3, 3, 3, 3, 3, 3, 3, 3, 3, 3, 3, 3, 3, 3, 3, 3, 3, 3, 3, 3, 3, 3, 3, 3, 3, 3, 3, 3, 3, 3, 3, 3, 3, 3, 3, 3, 3, 3, 3, 3, 3, 3, 3, 3, 3, 3, 3, 3, 3, 3, 3, 3, 3, 3, 3, 3, 3, 3, 3, 3, 3, 3, 0, 0, 0, 0, 0, 0, 0, 0, 0, 0, 0, 0, 0, 0, 0, 0, 0, 0, 0, 0, 0, 0, 0, 0, 0, 0, 0, 0, 0, 0, 0, 0, 0, 0, 0, 0, 0, 0, 0, 0, 0, 0, 0, 0, 0, 0, 0, 0, 0, 0, 0, 0, 0, 0, 0, 0, 0, 0, 0, 0, 0, 0, 0, 0, 0, 0, 0, 0, 0, 0, 0, 0, 0, 0, 0, 0, 0, 0, 0, 0, 0, 0, 0, 0, 0, 0, 0, 0, 0, 0, 0, 0, 0, 0, 0, 0, 0, 0, 0, 0, 0, 0, 0, 0, 0, 0, 0, 0, 0, 0, 0, 0, 0, 0, 0, 0, 0, 0, 0, 0, 0, 0, 0, 0, 0, 0, 0, 0, 0, 0, 0, 0, 0, 0, 0, 0, 0, 0, 0, 0, 0, 0, 0, 0, 0, 0, 0, 0, 0, 0, 0, 0, 0, 0, 0, 0, 0, 0, 0, 0, 0, 0, 0, 0, 0, 0, 0, 0, 0, 0, 0, 0, 0, 0, 0, 0, 0, 0, 0, 0, 0, 0, 0, 0, 0, 0, 0, 0, 0, 0, 0, 0, 0, 0, 0, 0, 0, 0, 0, 0, 0, 0, 0, 0, 0, 0, 0, 0, 0, 0, 0, 0, 0, 0, 0, 0, 0, 0, 0, 0, 0, 0, 1, 1, 1, 1, 1, 1, 1, 1, 1, 1, 0, 0, 0, 0, 0, 0, 0, 0, 0, 0, 0, 0])
me_cube_001.materials.append(mat_material_003)
me_cube_001.materials.append(mat_material_004)
me_cube_001.materials.append(mat_material)
me_cube_001.materials.append(mat_material_002)
me_cube_001.materials.append(mat_material_001)
me_cube_001.use_remesh_preserve_volume = False
me_cube_001.use_remesh_preserve_attributes = False
me_cube_001.use_mirror_vertex_groups = False
me_cube_001.update()

# ---- objects
ob_cube = bpy.data.objects.new('Cube', me_cube_001)
ob_lamp = bpy.data.objects.new('Lamp', light_lamp)
ob_camera = bpy.data.objects.new('Camera', cam_camera)

# ---- transforms, parenting, visibility, modifiers, constraints
ob_cube.location = (8.05, 0.01093, -0.03006)
ob_cube.scale = (1.534, 1.0, 1.0)
ob_cube.lineart.crease_threshold = 0.0
ob_lamp.location = (4.076, 1.005, 5.904)
ob_lamp.rotation_euler = (0.6503, 0.05522, 1.866)
ob_lamp.lock_rotations_4d = False
ob_lamp.empty_display_type = 'ARROWS'
ob_lamp.color = (0.0, 0.0, 0.0, 0.0)
ob_lamp.lineart.crease_threshold = 0.0
ob_camera.location = (7.481, -6.508, 5.344)
ob_camera.rotation_euler = (1.109, 0.01082, 0.8149)
ob_camera.lock_rotations_4d = False
ob_camera.empty_display_type = 'ARROWS'
ob_camera.color = (0.0, 0.0, 0.0, 0.0)
ob_camera.display_type = 'WIRE'
ob_camera.lineart.crease_threshold = 0.0

# ---- collection membership
col_collection_1.objects.link(ob_cube)
col_collection_1.objects.link(ob_lamp)
col_collection_1.objects.link(ob_camera)

# ---- scene / render settings (as saved in the file)
scene.camera = ob_camera
scene.frame_start = 1; scene.frame_end = 250; scene.frame_set(2)
scene.render.engine = 'BLENDER_EEVEE_NEXT'
scene.render.image_settings.color_mode = 'RGB'
scene.render.image_settings.compression = 90
scene.render.resolution_percentage = 50
scene.render.dither_intensity = 0.0
scene.render.bake_margin = 2
scene.render.bake_bias = 0.0
scene.cycles.use_denoising = False
scene.cycles.samples = 10
scene.cycles.sampling_pattern = 'TABULATED_SOBOL'
scene.cycles.light_sampling_threshold = 0.0
scene.cycles.use_adaptive_sampling = False
scene.cycles.use_light_tree = False
scene.cycles.blur_glossy = 0.0
scene.cycles.volume_bounces = 1
scene.cycles.pixel_filter_type = 'GAUSSIAN'
scene.cycles.sample_clamp_indirect = 0.0
scene.view_settings.view_transform = 'Standard'
bpy.context.view_layer.update()
